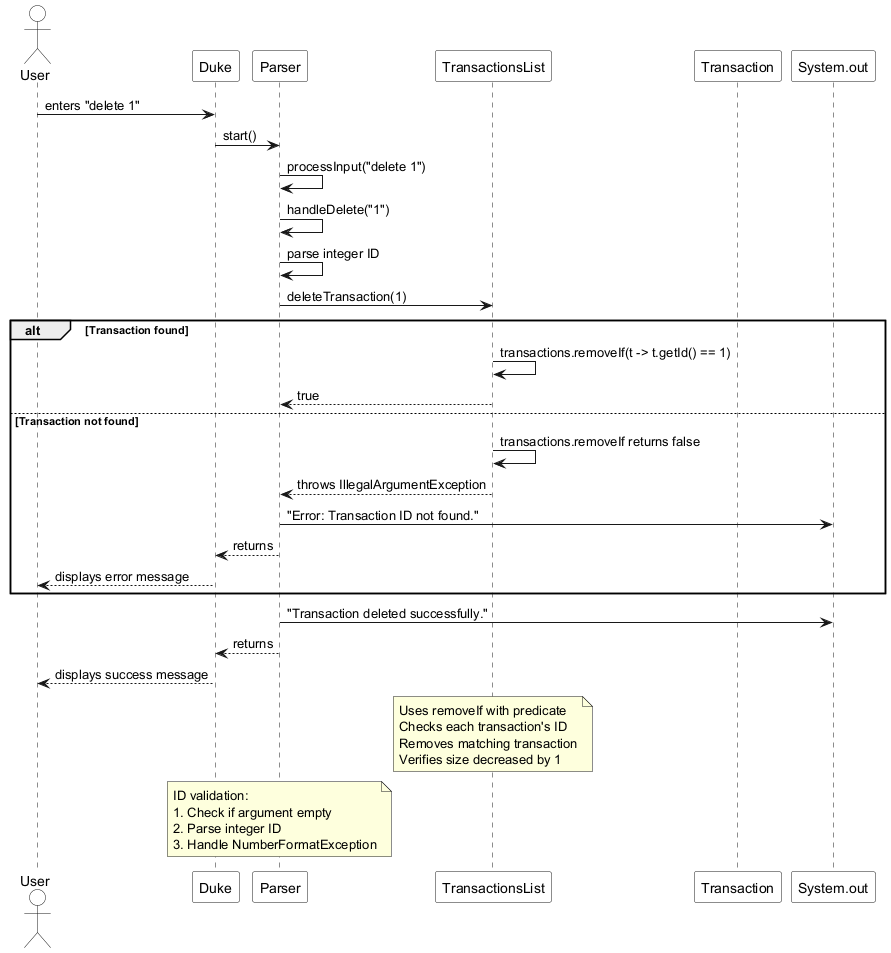

The diagram above was rendered by PlantUML. Its source (embedded in the PNG):
@startuml
skinparam sequence {
    ParticipantBackgroundColor #FFF
    ActorBackgroundColor #FFF
    LifeLineBackgroundColor #FFF
}

actor User
participant "Duke" as Duke
participant "Parser" as Parser
participant "TransactionsList" as TransactionsList
participant "Transaction" as Transaction

User -> Duke : enters "delete 1"
Duke -> Parser : start()
Parser -> Parser : processInput("delete 1")
Parser -> Parser : handleDelete("1")

Parser -> Parser : parse integer ID
Parser -> TransactionsList : deleteTransaction(1)

alt Transaction found
    TransactionsList -> TransactionsList : transactions.removeIf(t -> t.getId() == 1)
    TransactionsList --> Parser : true
else Transaction not found
    TransactionsList -> TransactionsList : transactions.removeIf returns false
    TransactionsList --> Parser : throws IllegalArgumentException
    Parser -> System.out : "Error: Transaction ID not found."
    Parser --> Duke : returns
    Duke --> User : displays error message
end

Parser -> System.out : "Transaction deleted successfully."
Parser --> Duke : returns
Duke --> User : displays success message

note over TransactionsList
  Uses removeIf with predicate
  Checks each transaction's ID
  Removes matching transaction
  Verifies size decreased by 1
end note

note over Parser
  ID validation:
  1. Check if argument empty
  2. Parse integer ID
  3. Handle NumberFormatException
end note
@enduml